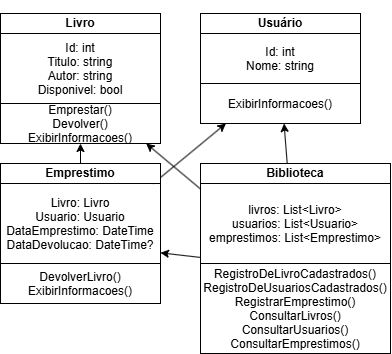

The diagram above was exported from draw.io. Its source (the exported page's mxGraphModel, read from the mxfile embedded in the PNG):
<mxGraphModel dx="989" dy="538" grid="1" gridSize="10" guides="1" tooltips="1" connect="1" arrows="1" fold="1" page="1" pageScale="1" pageWidth="827" pageHeight="1169" math="0" shadow="0">
  <root>
    <mxCell id="0" />
    <mxCell id="1" parent="0" />
    <mxCell id="2" value="Livro" style="swimlane" parent="1" vertex="1">
      <mxGeometry x="100" y="50" width="160" height="110" as="geometry" />
    </mxCell>
    <mxCell id="3" value="Id: int&#10;Titulo: string&#10;Autor: string&#10;Disponivel: bool" parent="2" vertex="1">
      <mxGeometry width="160" height="70" as="geometry" />
    </mxCell>
    <mxCell id="4" value="Emprestar()&#10;Devolver()&#10;ExibirInformacoes()" parent="2" vertex="1">
      <mxGeometry y="70" width="160" height="40" as="geometry" />
    </mxCell>
    <mxCell id="5" value="Usuario" style="swimlane" parent="1" vertex="1">
      <mxGeometry x="300" y="50" width="160" height="90" as="geometry" />
    </mxCell>
    <mxCell id="6" value="Id: int&#10;Nome: string" parent="5" vertex="1">
      <mxGeometry width="160" height="50" as="geometry" />
    </mxCell>
    <mxCell id="7" value="ExibirInformacoes()" parent="5" vertex="1">
      <mxGeometry y="50" width="160" height="40" as="geometry" />
    </mxCell>
    <mxCell id="8" value="Emprestimo" style="swimlane" parent="1" vertex="1">
      <mxGeometry x="100" y="200" width="160" height="120" as="geometry" />
    </mxCell>
    <mxCell id="9" value="Livro: Livro&#10;Usuario: Usuario&#10;DataEmprestimo: DateTime&#10;DataDevolucao: DateTime?" parent="8" vertex="1">
      <mxGeometry width="160" height="80" as="geometry" />
    </mxCell>
    <mxCell id="10" value="DevolverLivro()&#10;ExibirInformacoes()" parent="8" vertex="1">
      <mxGeometry y="80" width="160" height="40" as="geometry" />
    </mxCell>
    <mxCell id="11" value="Biblioteca" style="swimlane" parent="1" vertex="1">
      <mxGeometry x="300" y="200" width="190" height="170" as="geometry" />
    </mxCell>
    <mxCell id="12" value="livros: List&lt;Livro&gt;&#10;usuarios: List&lt;Usuario&gt;&#10;emprestimos: List&lt;Emprestimo&gt;" parent="11" vertex="1">
      <mxGeometry width="190" height="80" as="geometry" />
    </mxCell>
    <mxCell id="13" value="RegistroDeLivroCadastrados()&#10;RegistroDeUsuariosCadastrados()&#10;RegistrarEmprestimo()&#10;ConsultarLivros()&#10;ConsultarUsuarios()&#10;ConsultarEmprestimos()" parent="11" vertex="1">
      <mxGeometry y="80" width="190" height="90" as="geometry" />
    </mxCell>
    <mxCell id="14" parent="1" source="8" target="2" edge="1">
      <mxGeometry relative="1" as="geometry" />
    </mxCell>
    <mxCell id="15" parent="1" source="8" target="5" edge="1">
      <mxGeometry relative="1" as="geometry" />
    </mxCell>
    <mxCell id="16" parent="1" source="11" target="8" edge="1">
      <mxGeometry relative="1" as="geometry" />
    </mxCell>
    <mxCell id="17" parent="1" source="11" target="2" edge="1">
      <mxGeometry relative="1" as="geometry" />
    </mxCell>
    <mxCell id="18" parent="1" source="11" target="5" edge="1">
      <mxGeometry relative="1" as="geometry" />
    </mxCell>
    <mxCell id="Z-AjOLkgM8OR0qgDldLC-20" value="&lt;h4&gt;Livro&lt;/h4&gt;" style="rounded=0;whiteSpace=wrap;html=1;fontStyle=1" vertex="1" parent="1">
      <mxGeometry x="100" y="30" width="160" height="20" as="geometry" />
    </mxCell>
    <mxCell id="Z-AjOLkgM8OR0qgDldLC-22" value="&lt;h4&gt;Usuário&lt;/h4&gt;" style="rounded=0;whiteSpace=wrap;html=1;fontStyle=1" vertex="1" parent="1">
      <mxGeometry x="300" y="30" width="160" height="20" as="geometry" />
    </mxCell>
    <mxCell id="Z-AjOLkgM8OR0qgDldLC-23" value="&lt;h4&gt;Emprestimo&lt;/h4&gt;" style="rounded=0;whiteSpace=wrap;html=1;fontStyle=1" vertex="1" parent="1">
      <mxGeometry x="100" y="180" width="160" height="20" as="geometry" />
    </mxCell>
    <mxCell id="Z-AjOLkgM8OR0qgDldLC-24" value="&lt;h4&gt;Biblioteca&lt;/h4&gt;" style="rounded=0;whiteSpace=wrap;html=1;fontStyle=1" vertex="1" parent="1">
      <mxGeometry x="300" y="180" width="190" height="20" as="geometry" />
    </mxCell>
  </root>
</mxGraphModel>